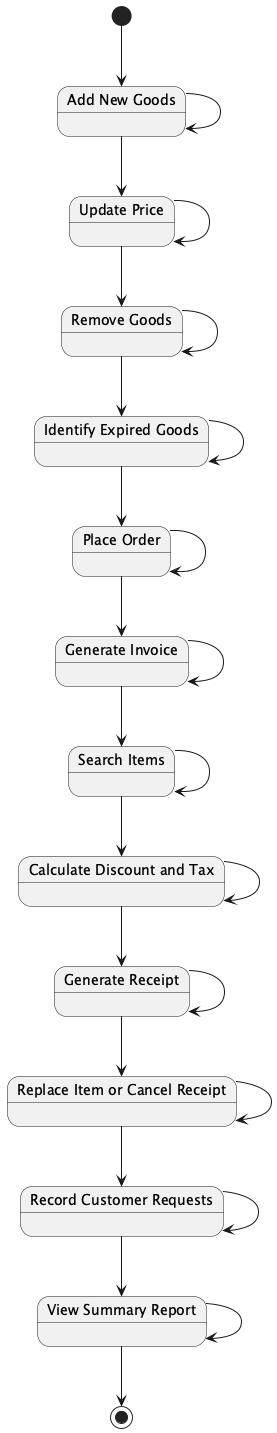

The diagram above was rendered by PlantUML. Its source (embedded in the PNG):
@startuml

[*] --> AddNewGoods

state "Add New Goods" as AddNewGoods
state "Update Price" as UpdatePrice
state "Remove Goods" as RemoveGoods
state "Identify Expired Goods" as IdentifyExpiredGoods
state "Place Order" as PlaceOrder
state "Generate Invoice" as GenerateInvoice
state "Search Items" as SearchItems
state "Calculate Discount and Tax" as CalculateDiscountTax
state "Generate Receipt" as GenerateReceipt
state "Replace Item or Cancel Receipt" as ReplaceItemCancelReceipt
state "Record Customer Requests" as RecordCustomerRequests
state "View Summary Report" as ViewSummaryReport

AddNewGoods --> UpdatePrice
UpdatePrice --> RemoveGoods
RemoveGoods --> IdentifyExpiredGoods
IdentifyExpiredGoods --> PlaceOrder
PlaceOrder --> GenerateInvoice
GenerateInvoice --> SearchItems
SearchItems --> CalculateDiscountTax
CalculateDiscountTax --> GenerateReceipt
GenerateReceipt --> ReplaceItemCancelReceipt
ReplaceItemCancelReceipt --> RecordCustomerRequests
RecordCustomerRequests --> ViewSummaryReport

AddNewGoods --> AddNewGoods
UpdatePrice --> UpdatePrice
RemoveGoods --> RemoveGoods
IdentifyExpiredGoods --> IdentifyExpiredGoods
PlaceOrder --> PlaceOrder
GenerateInvoice --> GenerateInvoice
SearchItems --> SearchItems
CalculateDiscountTax --> CalculateDiscountTax
GenerateReceipt --> GenerateReceipt
ReplaceItemCancelReceipt --> ReplaceItemCancelReceipt
RecordCustomerRequests --> RecordCustomerRequests
ViewSummaryReport --> ViewSummaryReport

ViewSummaryReport --> [*]

@enduml